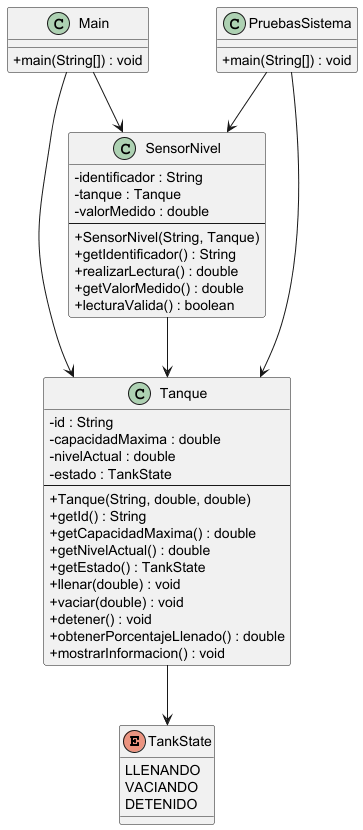

The diagram above was rendered by PlantUML. Its source (embedded in the PNG):
@startuml
skinparam classAttributeIconSize 0

enum TankState {
  LLENANDO
  VACIANDO
  DETENIDO
}

class Tanque {
  - id : String
  - capacidadMaxima : double
  - nivelActual : double
  - estado : TankState
  --
  + Tanque(String, double, double)
  + getId() : String
  + getCapacidadMaxima() : double
  + getNivelActual() : double
  + getEstado() : TankState
  + llenar(double) : void
  + vaciar(double) : void
  + detener() : void
  + obtenerPorcentajeLlenado() : double
  + mostrarInformacion() : void
}

class SensorNivel {
  - identificador : String
  - tanque : Tanque
  - valorMedido : double
  --
  + SensorNivel(String, Tanque)
  + getIdentificador() : String
  + realizarLectura() : double
  + getValorMedido() : double
  + lecturaValida() : boolean
}

class Main {
  + main(String[]) : void
}

class PruebasSistema {
  + main(String[]) : void
}

Tanque --> TankState
SensorNivel --> Tanque
Main --> Tanque
Main --> SensorNivel
PruebasSistema --> Tanque
PruebasSistema --> SensorNivel

@enduml